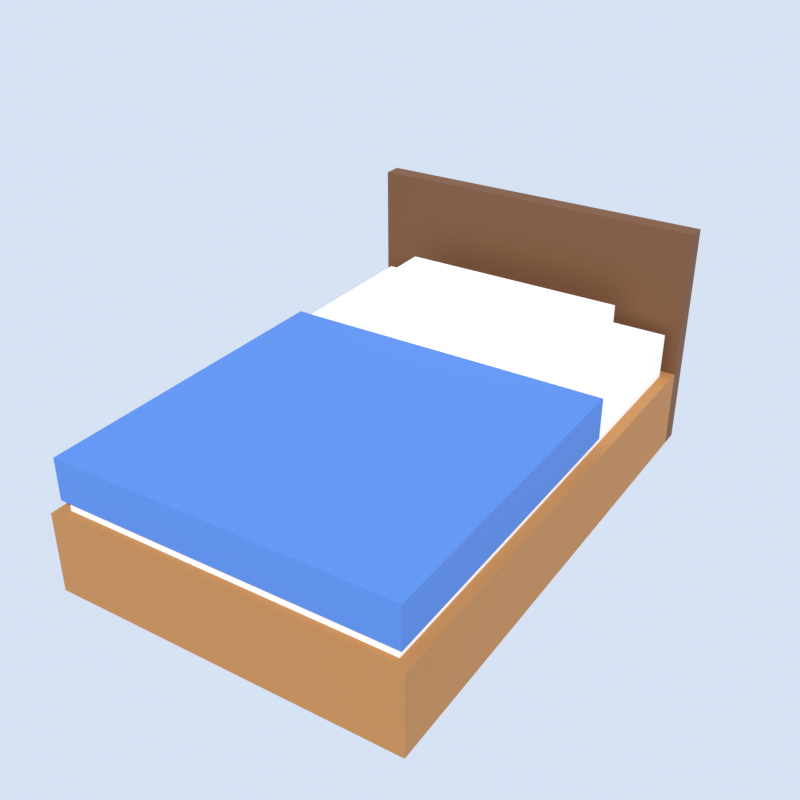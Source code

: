 # Source: bed.blend  (saved by Blender 5.2.45; exported with 4.5.12 LTS)
import bpy
from mathutils import Matrix  # noqa: F401  (used for matrix-valued properties, if any)

bpy.ops.wm.read_factory_settings(use_empty=True)
scene = bpy.context.scene
scene.name = 'Scene'

# ---- materials (node trees are filled in below, after node groups)
mat_wood = bpy.data.materials.new('wood')
mat_white = bpy.data.materials.new('white')
mat_fabric_blue = bpy.data.materials.new('fabric_blue')
mat_dark_wood = bpy.data.materials.new('dark_wood')

# ---- material node trees
mat_wood.use_nodes = True; mat_wood.node_tree.nodes.clear()
_N = mat_wood.node_tree.nodes; _L = mat_wood.node_tree.links
n0 = _N.new('ShaderNodeBsdfPrincipled'); n0.name = 'Principled BSDF'; n0.location = (-200, 100)
n0.inputs[0].default_value = (0.3916, 0.1746, 0.04971, 1.0)
n0.inputs[2].default_value = 0.75
n0.inputs[10].default_value = 0.005
n1 = _N.new('ShaderNodeOutputMaterial'); n1.name = 'Material Output'; n1.location = (200, 100)
_L.new(n0.outputs[0], n1.inputs[0])
n1.is_active_output = True
mat_white.use_nodes = True; mat_white.node_tree.nodes.clear()
_N = mat_white.node_tree.nodes; _L = mat_white.node_tree.links
n0 = _N.new('ShaderNodeBsdfPrincipled'); n0.name = 'Principled BSDF'; n0.location = (-200, 100)
n0.inputs[0].default_value = (0.9047, 0.9047, 0.8714, 1.0)
n0.inputs[2].default_value = 0.75
n0.inputs[10].default_value = 0.005
n1 = _N.new('ShaderNodeOutputMaterial'); n1.name = 'Material Output'; n1.location = (200, 100)
_L.new(n0.outputs[0], n1.inputs[0])
n1.is_active_output = True
mat_fabric_blue.use_nodes = True; mat_fabric_blue.node_tree.nodes.clear()
_N = mat_fabric_blue.node_tree.nodes; _L = mat_fabric_blue.node_tree.links
n0 = _N.new('ShaderNodeBsdfPrincipled'); n0.name = 'Principled BSDF'; n0.location = (-200, 100)
n0.inputs[0].default_value = (0.06848, 0.1878, 0.5395, 1.0)
n0.inputs[2].default_value = 0.75
n0.inputs[10].default_value = 0.005
n1 = _N.new('ShaderNodeOutputMaterial'); n1.name = 'Material Output'; n1.location = (200, 100)
_L.new(n0.outputs[0], n1.inputs[0])
n1.is_active_output = True
mat_dark_wood.use_nodes = True; mat_dark_wood.node_tree.nodes.clear()
_N = mat_dark_wood.node_tree.nodes; _L = mat_dark_wood.node_tree.links
n0 = _N.new('ShaderNodeBsdfPrincipled'); n0.name = 'Principled BSDF'; n0.location = (-200, 100)
n0.inputs[0].default_value = (0.147, 0.05781, 0.01938, 1.0)
n0.inputs[2].default_value = 0.75
n0.inputs[10].default_value = 0.005
n1 = _N.new('ShaderNodeOutputMaterial'); n1.name = 'Material Output'; n1.location = (200, 100)
_L.new(n0.outputs[0], n1.inputs[0])
n1.is_active_output = True

# ---- world
world_thumbnail_sky = bpy.data.worlds.new('Thumbnail sky'); scene.world = world_thumbnail_sky
world_thumbnail_sky.use_nodes = True; world_thumbnail_sky.node_tree.nodes.clear()
_N = world_thumbnail_sky.node_tree.nodes; _L = world_thumbnail_sky.node_tree.links
n0 = _N.new('ShaderNodeBackground'); n0.name = 'Background'; n0.location = (-200, 100)
n0.inputs[0].default_value = (0.75, 0.85, 1.0, 1.0)
n0.inputs[1].default_value = 0.9
n1 = _N.new('ShaderNodeOutputWorld'); n1.name = 'World Output'; n1.location = (200, 100)
_L.new(n0.outputs[0], n1.inputs[0])
n1.is_active_output = True

# ---- cameras
cam_thumbnail_camera = bpy.data.cameras.new('Thumbnail camera')

# ---- lights
light_thumbnail_sun = bpy.data.lights.new('Thumbnail sun', 'SUN')
light_thumbnail_sun.energy = 3.5

# ---- meshes
me_base = bpy.data.meshes.new('Base')
me_base.from_pydata([(-0.75, -1.1, 0.0), (-0.75, -1.1, 0.35), (-0.75, 1.1, 0.0), (-0.75, 1.1, 0.35), (0.75, -1.1, 0.0), (0.75, -1.1, 0.35), (0.75, 1.1, 0.0), (0.75, 1.1, 0.35)], [], [(0, 1, 3, 2), (2, 3, 7, 6), (6, 7, 5, 4), (4, 5, 1, 0), (2, 6, 4, 0), (7, 3, 1, 5)])
me_base.materials.append(mat_wood)
me_base.update()
me_mattress = bpy.data.meshes.new('Mattress')
me_mattress.from_pydata([(-0.7, -1.05, 0.35), (-0.7, -1.05, 0.55), (-0.7, 1.05, 0.35), (-0.7, 1.05, 0.55), (0.7, -1.05, 0.35), (0.7, -1.05, 0.55), (0.7, 1.05, 0.35), (0.7, 1.05, 0.55)], [], [(0, 1, 3, 2), (2, 3, 7, 6), (6, 7, 5, 4), (4, 5, 1, 0), (2, 6, 4, 0), (7, 3, 1, 5)])
me_mattress.materials.append(mat_white)
me_mattress.update()
me_blanket = bpy.data.meshes.new('Blanket')
me_blanket.from_pydata([(-0.72, -1.07, 0.4), (-0.72, -1.07, 0.58), (-0.72, 0.35, 0.4), (-0.72, 0.35, 0.58), (0.72, -1.07, 0.4), (0.72, -1.07, 0.58), (0.72, 0.35, 0.4), (0.72, 0.35, 0.58)], [], [(0, 1, 3, 2), (2, 3, 7, 6), (6, 7, 5, 4), (4, 5, 1, 0), (2, 6, 4, 0), (7, 3, 1, 5)])
me_blanket.materials.append(mat_fabric_blue)
me_blanket.update()
me_pillow = bpy.data.meshes.new('Pillow')
me_pillow.from_pydata([(-0.5, 0.55, 0.55), (-0.5, 0.55, 0.68), (-0.5, 0.95, 0.55), (-0.5, 0.95, 0.68), (0.5, 0.55, 0.55), (0.5, 0.55, 0.68), (0.5, 0.95, 0.55), (0.5, 0.95, 0.68)], [], [(0, 1, 3, 2), (2, 3, 7, 6), (6, 7, 5, 4), (4, 5, 1, 0), (2, 6, 4, 0), (7, 3, 1, 5)])
me_pillow.materials.append(mat_white)
me_pillow.update()
me_headboard = bpy.data.meshes.new('Headboard')
me_headboard.from_pydata([(-0.75, 1.1, 0.0), (-0.75, 1.1, 1.0), (-0.75, 1.18, 0.0), (-0.75, 1.18, 1.0), (0.75, 1.1, 0.0), (0.75, 1.1, 1.0), (0.75, 1.18, 0.0), (0.75, 1.18, 1.0)], [], [(0, 1, 3, 2), (2, 3, 7, 6), (6, 7, 5, 4), (4, 5, 1, 0), (2, 6, 4, 0), (7, 3, 1, 5)])
me_headboard.materials.append(mat_dark_wood)
me_headboard.update()

# ---- objects
ob_base = bpy.data.objects.new('Base', me_base)
ob_mattress = bpy.data.objects.new('Mattress', me_mattress)
ob_blanket = bpy.data.objects.new('Blanket', me_blanket)
ob_pillow = bpy.data.objects.new('Pillow', me_pillow)
ob_headboard = bpy.data.objects.new('Headboard', me_headboard)
ob_thumbnail_camera = bpy.data.objects.new('Thumbnail camera', cam_thumbnail_camera)
ob_thumbnail_sun = bpy.data.objects.new('Thumbnail sun', light_thumbnail_sun)

# ---- transforms, parenting, visibility, modifiers, constraints
ob_base.location = (0.0, 0.0, 0.0)
ob_mattress.location = (0.0, 0.0, 0.0)
ob_blanket.location = (0.0, 0.0, 0.0)
ob_pillow.location = (0.0, 0.0, 0.0)
ob_headboard.location = (0.0, 0.0, 0.0)
ob_thumbnail_camera.location = (2.055, -3.157, 2.67)
ob_thumbnail_camera.rotation_euler = (1.052, -8.128e-09, 0.5713)
ob_thumbnail_sun.location = (0.0, 0.0, 0.0)
ob_thumbnail_sun.rotation_euler = (0.7854, 0.0, 0.6109)

# ---- collection membership
scene.collection.objects.link(ob_base)
scene.collection.objects.link(ob_mattress)
scene.collection.objects.link(ob_blanket)
scene.collection.objects.link(ob_pillow)
scene.collection.objects.link(ob_headboard)
scene.collection.objects.link(ob_thumbnail_camera)
scene.collection.objects.link(ob_thumbnail_sun)

# ---- scene / render settings (as saved in the file)
scene.camera = ob_thumbnail_camera
scene.frame_start = 1; scene.frame_end = 250; scene.frame_set(1)
scene.render.engine = 'BLENDER_EEVEE_NEXT'
scene.render.resolution_x = 256
scene.render.resolution_y = 256
scene.render.film_transparent = True
scene.render.bake_bias = 0.0
scene.render.bake_samples = 0
scene.render.compositor_device = 'GPU'
scene.eevee.taa_render_samples = 32
scene.eevee.use_volume_custom_range = False
scene.eevee.fast_gi_thickness_near = 0.1
scene.eevee.fast_gi_thickness_far = 0.0
scene.eevee.ray_tracing_options.screen_trace_thickness = 0.1
scene.view_settings.view_transform = 'Standard'
bpy.context.view_layer.update()
